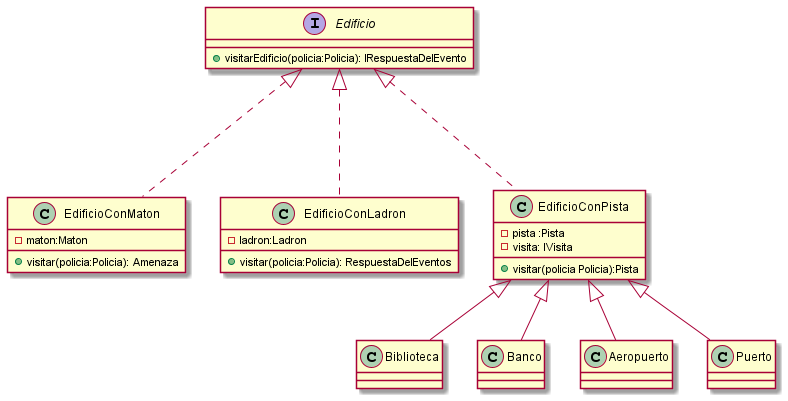

The diagram above was rendered by PlantUML. Its source (embedded in the PNG):
@startuml

interface Edificio
{
    + visitarEdificio(policia:Policia): IRespuestaDelEvento
}
class EdificioConMaton
{
    - maton:Maton
    +visitar(policia:Policia): Amenaza
}
class EdificioConLadron
{
    - ladron:Ladron
    + visitar(policia:Policia): RespuestaDelEventos
}

class Biblioteca
{

}

class Banco
{

}

class Aeropuerto
{

}
class Puerto
{

}


class EdificioConPista
{
    - pista :Pista
    - visita: IVisita
    + visitar(policia Policia):Pista
}

EdificioConPista<|-- Banco
EdificioConPista<|-- Aeropuerto
EdificioConPista<|-- Puerto
EdificioConPista<|-- Biblioteca

Edificio <|... EdificioConLadron
Edificio <|... EdificioConMaton
Edificio <|... EdificioConPista


@enduml